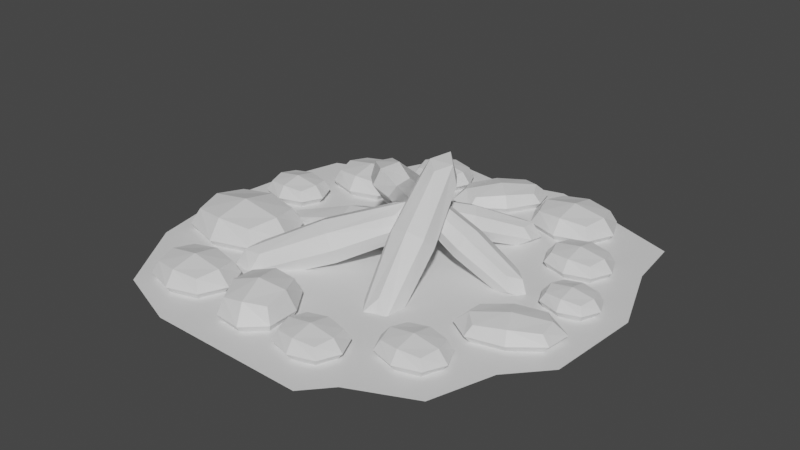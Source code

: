 # Source: Campfire.blend  (saved by Blender 2.80.75; exported with 4.5.12 LTS)
import bpy
from mathutils import Matrix  # noqa: F401  (used for matrix-valued properties, if any)

bpy.ops.wm.read_factory_settings(use_empty=True)
scene = bpy.context.scene
scene.name = 'Scene'

# ---- collections
col_collection = bpy.data.collections.new('Collection'); scene.collection.children.link(col_collection)

# ---- images (referenced by path relative to the original .blend; pixels are not part of the script)
import os
ASSET_DIR = os.environ.get("B2B_ASSET_DIR", "")  # directory of the original .blend (textures are referenced by path, not embedded)
HERE = os.path.dirname(os.path.abspath(__file__))  # packed textures are extracted next to this script under _unpacked/

def load_image(name, relpath, width, height, colorspace="sRGB"):
    """Load a texture the original file referenced (path relative to the .blend, or extracted next to this script)."""
    p = next((c for c in (os.path.join(HERE, relpath), os.path.join(ASSET_DIR, relpath)) if relpath and os.path.exists(c)), "")
    if p:
        img = bpy.data.images.load(p, check_existing=True)
        img.name = name
    else:  # same state as the original file: an image datablock whose file is absent (Cycles renders it pink)
        img = bpy.data.images.new(name, width, height)
        img.source = "FILE"
        img.filepath = "//" + (relpath or name)
    img.colorspace_settings.name = colorspace
    return img
img_campfire_brown_png = load_image('Campfire_Brown.png', 'Campfire_Brown.png', 1024, 1024, 'sRGB')
img_ground_brown_png = load_image('Ground_Brown.png', 'Ground_Brown.png', 1024, 1024, 'sRGB')

# ---- materials (node trees are filled in below, after node groups)
mat_material_001 = bpy.data.materials.new('Material.001')
mat_material_002 = bpy.data.materials.new('Material.002')

# ---- material node trees
mat_material_001.use_nodes = True; mat_material_001.node_tree.nodes.clear()
_N = mat_material_001.node_tree.nodes; _L = mat_material_001.node_tree.links
n0 = _N.new('ShaderNodeOutputMaterial'); n0.name = 'Material Output'; n0.location = (300, 300)
n1 = _N.new('ShaderNodeBsdfPrincipled'); n1.name = 'Principled BSDF'; n1.location = (10, 300)
n1.distribution = 'GGX'
n1.subsurface_method = 'BURLEY'
n1.inputs[3].default_value = 1.45
n1.inputs[27].default_value = (0.0, 0.0, 0.0, 1.0)
n1.inputs[28].default_value = 1.0
n2 = _N.new('ShaderNodeTexImage'); n2.name = 'Image Texture'; n2.location = (68, 620)
n2.image = img_campfire_brown_png
_L.new(n1.outputs[0], n0.inputs[0])
n0.is_active_output = True
mat_material_002.use_nodes = True; mat_material_002.node_tree.nodes.clear()
_N = mat_material_002.node_tree.nodes; _L = mat_material_002.node_tree.links
n0 = _N.new('ShaderNodeOutputMaterial'); n0.name = 'Material Output'; n0.location = (300, 300)
n1 = _N.new('ShaderNodeBsdfPrincipled'); n1.name = 'Principled BSDF'; n1.location = (10, 300)
n1.distribution = 'GGX'
n1.subsurface_method = 'BURLEY'
n1.inputs[3].default_value = 1.45
n1.inputs[27].default_value = (0.0, 0.0, 0.0, 1.0)
n1.inputs[28].default_value = 1.0
n2 = _N.new('ShaderNodeTexImage'); n2.name = 'Image Texture'; n2.location = (53, 590)
n2.image = img_ground_brown_png
_L.new(n1.outputs[0], n0.inputs[0])
n0.is_active_output = True

# ---- world
world_world = bpy.data.worlds.new('World'); scene.world = world_world
world_world.use_nodes = True; world_world.node_tree.nodes.clear()
_N = world_world.node_tree.nodes; _L = world_world.node_tree.links
n0 = _N.new('ShaderNodeOutputWorld'); n0.name = 'World Output'; n0.location = (300, 300)
n1 = _N.new('ShaderNodeBackground'); n1.name = 'Background'; n1.location = (10, 300)
n1.inputs[0].default_value = (0.05088, 0.05088, 0.05088, 1.0)
_L.new(n1.outputs[0], n0.inputs[0])
n0.is_active_output = True
world_world.color = (0.05088, 0.05088, 0.05088)
world_world.use_sun_shadow = False
world_world.sun_shadow_jitter_overblur = 0.0

# ---- meshes
me_plane = bpy.data.meshes.new('Plane')
me_plane.from_pydata([(-4.694, -0.4449, -0.7363), (-4.98, -0.4449, 0.2219), (-4.694, 0.5551, -0.7363), (-4.98, 0.5551, 0.2219), (0.01234, -0.4449, 0.6691), (-0.2738, -0.4449, 1.627), (0.01234, 0.5551, 0.6691), (-0.2738, 0.5551, 1.627), (-5.178, 0.05511, -0.9952), (-5.353, -0.5545, -0.4111), (-5.527, 0.05511, 0.1729), (-5.353, 0.6647, -0.4111), (-2.31, 0.6647, -0.1386), (-2.658, 0.6647, 1.03), (0.385, 0.6647, 1.302), (0.5594, 0.05511, 0.7181), (0.2105, 0.05511, 1.886), (0.385, -0.5545, 1.302), (-2.31, -0.5545, -0.1386), (-2.658, -0.5545, 1.03), (-5.98, 0.05511, -0.5985), (-2.484, 0.8946, 0.4455), (1.023, 0.05511, 1.493), (-2.484, -0.7844, 0.4455), (-2.244, 0.05511, -0.3589), (-2.724, 0.05511, 1.25), (-3.012, -3.909, -0.185), (-3.223, -4.103, 0.7732), (-3.69, -3.174, -0.185), (-3.901, -3.368, 0.7732), (0.4481, -0.7194, 1.22), (0.2378, -0.9133, 2.179), (-0.2296, 0.01592, 1.22), (-0.44, -0.178, 2.179), (-3.707, -3.87, -0.444), (-3.423, -4.436, 0.1401), (-3.964, -4.106, 0.7242), (-4.249, -3.54, 0.1401), (-2.011, -1.477, 0.4127), (-2.268, -1.714, 1.581), (-0.02987, 0.349, 1.853), (0.5115, 0.01901, 1.269), (0.255, -0.2174, 2.438), (0.7964, -0.5474, 1.853), (-1.185, -2.374, 0.4127), (-1.441, -2.61, 1.581), (-4.297, -4.413, -0.0472), (-2.295, -1.426, 0.9968), (0.8522, 0.3331, 2.044), (-1.157, -2.661, 0.9968), (-1.55, -1.881, 0.1924), (-1.903, -2.206, 1.801), (1.433, -2.707, -0.4871), (2.274, -2.937, 0.002471), (0.9121, -3.299, 0.1284), (1.753, -3.529, 0.6179), (0.7069, 1.087, 2.547), (1.548, 0.8564, 3.037), (0.1863, 0.4952, 3.162), (1.027, 0.2646, 3.652), (1.16, -3.393, -0.5654), (1.99, -3.173, -0.6422), (2.185, -3.674, 0.0314), (1.355, -3.894, 0.1082), (0.4, -1.441, 1.659), (1.425, -1.722, 2.256), (0.4702, 0.7308, 3.807), (0.275, 1.232, 3.133), (1.3, 0.9509, 3.73), (1.105, 1.452, 3.057), (1.035, -0.7198, 0.9089), (2.06, -1.001, 1.506), (1.769, -4.039, -0.6714), (0.7929, -1.718, 2.099), (0.6892, 1.606, 3.843), (1.667, -0.7243, 1.066), (0.524, -1.027, 1.171), (1.936, -1.415, 1.993), (-1.696, 3.069, -0.4871), (-2.564, 3.157, 0.002471), (-1.281, 3.738, 0.1284), (-2.148, 3.827, 0.6179), (-0.3541, -0.5532, 2.547), (-1.222, -0.4646, 3.037), (0.06167, 0.1164, 3.162), (-0.8058, 0.205, 3.652), (-1.54, 3.791, -0.5654), (-2.323, 3.437, -0.6422), (-2.598, 3.899, 0.0314), (-1.816, 4.253, 0.1082), (-0.4688, 1.991, 1.659), (-1.526, 2.099, 2.256), (-0.1794, -0.1627, 3.807), (0.09592, -0.6249, 3.133), (-0.9616, -0.5169, 3.73), (-0.6863, -0.9791, 3.057), (-0.9757, 1.175, 0.9089), (-2.033, 1.283, 1.506), (-2.248, 4.328, -0.6714), (-0.902, 2.199, 2.099), (-0.251, -1.062, 3.843), (-1.6, 1.075, 1.066), (-0.5228, 1.563, 1.171), (-1.979, 1.711, 1.993), (2.068, 3.722, 0.1121), (2.221, 3.882, 0.853), (2.627, 3.188, 0.1121), (2.78, 3.348, 0.853), (-0.4475, 1.094, 1.199), (-0.2945, 1.253, 1.939), (0.1111, 0.5591, 1.199), (0.264, 0.7189, 1.939), (2.607, 3.726, -0.0881), (2.359, 4.149, 0.3635), (2.793, 3.921, 0.8151), (3.04, 3.497, 0.3635), (1.413, 1.797, 0.5742), (1.6, 1.992, 1.477), (-0.0269, 0.2924, 1.688), (-0.4606, 0.5208, 1.237), (-0.2742, 0.7157, 2.14), (-0.7079, 0.9441, 1.688), (0.7325, 2.449, 0.5742), (0.919, 2.644, 1.477), (3.035, 4.174, 0.2187), (1.635, 1.772, 1.026), (-0.7083, 0.262, 1.835), (0.6973, 2.669, 1.026), (1.038, 2.087, 0.4039), (1.295, 2.355, 1.648), (3.895, 0.8078, -0.009166), (4.229, 0.9006, 0.6821), (3.928, 0.0403, 0.07789), (4.262, 0.1331, 0.7692), (0.4732, 0.8474, 1.637), (0.8068, 0.9401, 2.328), (0.5062, 0.07983, 1.724), (0.8398, 0.1726, 2.415), (4.25, 0.4096, -0.2217), (4.433, 0.934, 0.1466), (4.657, 0.5227, 0.6211), (4.474, -0.001748, 0.2527), (2.184, -0.03419, 0.8346), (2.591, 0.07889, 1.677), (0.3016, 0.04644, 2.259), (0.0782, 0.4578, 1.785), (0.4849, 0.5708, 2.628), (0.2614, 0.9822, 2.153), (2.144, 0.9015, 0.7285), (2.551, 1.015, 1.571), (4.91, 0.4608, -0.01971), (2.395, -0.1541, 1.276), (-0.1822, 0.5197, 2.429), (2.34, 1.135, 1.13), (2.088, 0.4123, 0.6226), (2.648, 0.5681, 1.783), (2.448, 4.84, -0.08285), (2.448, 4.84, 0.8447), (2.448, 6.549, -0.08285), (2.448, 6.549, 0.8447), (4.485, 4.84, -0.08285), (4.485, 4.84, 0.8447), (4.485, 6.549, -0.08285), (4.485, 6.549, 0.8447), (2.225, 5.695, -0.1845), (2.225, 4.653, 0.3809), (2.225, 5.695, 0.9463), (2.225, 6.736, 0.3809), (3.467, 6.736, -0.1845), (3.467, 6.736, 0.9463), (4.708, 6.736, 0.3809), (4.708, 5.695, -0.1845), (4.708, 5.695, 0.9463), (4.708, 4.653, 0.3809), (3.467, 4.653, -0.1845), (3.467, 4.653, 0.9463), (1.756, 5.695, 0.3809), (3.467, 7.129, 0.3809), (5.177, 5.695, 0.3809), (3.467, 4.26, 0.3809), (3.467, 5.695, -0.3977), (3.467, 5.695, 1.16), (0.3838, 7.035, 0.02158), (0.3838, 7.035, 0.7402), (1.359, 6.14, 0.02158), (1.359, 6.14, 0.7402), (-1.168, 5.345, 0.02158), (-1.168, 5.345, 0.7402), (-0.1926, 4.45, 0.02158), (-0.1926, 4.45, 0.7402), (1.042, 6.773, -0.05716), (0.4469, 7.319, 0.3809), (1.042, 6.773, 0.819), (1.636, 6.227, 0.3809), (0.6901, 5.197, -0.05716), (0.6901, 5.197, 0.819), (-0.2558, 4.166, 0.3809), (-0.8504, 4.712, -0.05716), (-0.8504, 4.712, 0.819), (-1.445, 5.258, 0.3809), (-0.499, 6.288, -0.05716), (-0.499, 6.288, 0.819), (1.398, 7.162, 0.3809), (0.9144, 4.991, 0.3809), (-1.207, 4.323, 0.3809), (-0.7233, 6.494, 0.3809), (0.09556, 5.743, -0.2224), (0.09556, 5.743, 0.9842), (-3.644, 5.214, 0.02158), (-3.644, 5.214, 0.7402), (-3.644, 6.538, 0.02158), (-3.644, 6.538, 0.7402), (-2.065, 5.214, 0.02158), (-2.065, 5.214, 0.7402), (-2.065, 6.538, 0.02158), (-2.065, 6.538, 0.7402), (-3.817, 5.876, -0.05716), (-3.817, 5.069, 0.3809), (-3.817, 5.876, 0.819), (-3.817, 6.683, 0.3809), (-2.855, 6.683, -0.05716), (-2.855, 6.683, 0.819), (-1.892, 6.683, 0.3809), (-1.892, 5.876, -0.05716), (-1.892, 5.876, 0.819), (-1.892, 5.069, 0.3809), (-2.855, 5.069, -0.05716), (-2.855, 5.069, 0.819), (-4.18, 5.876, 0.3809), (-2.855, 6.987, 0.3809), (-1.53, 5.876, 0.3809), (-2.855, 4.764, 0.3809), (-2.855, 5.876, -0.2224), (-2.855, 5.876, 0.9842), (-5.788, 2.863, -0.05884), (-5.788, 2.863, 0.8207), (-5.788, 4.484, -0.05884), (-5.788, 4.484, 0.8207), (-3.856, 2.863, -0.05884), (-3.856, 2.863, 0.8207), (-3.856, 4.484, -0.05884), (-3.856, 4.484, 0.8207), (-6.0, 3.674, -0.1552), (-6.0, 2.686, 0.3809), (-6.0, 3.674, 0.917), (-6.0, 4.661, 0.3809), (-4.822, 4.661, -0.1552), (-4.822, 4.661, 0.917), (-3.645, 4.661, 0.3809), (-3.645, 3.674, -0.1552), (-3.645, 3.674, 0.917), (-3.645, 2.686, 0.3809), (-4.822, 2.686, -0.1552), (-4.822, 2.686, 0.917), (-6.444, 3.674, 0.3809), (-4.822, 5.034, 0.3809), (-3.201, 3.674, 0.3809), (-4.822, 2.313, 0.3809), (-4.822, 3.674, -0.3574), (-4.822, 3.674, 1.119), (-7.308, 0.5065, 0.02158), (-7.308, 0.5065, 0.7402), (-7.308, 1.831, 0.02158), (-7.308, 1.831, 0.7402), (-5.729, 0.5065, 0.02158), (-5.729, 0.5065, 0.7402), (-5.729, 1.831, 0.02158), (-5.729, 1.831, 0.7402), (-7.481, 1.169, -0.05716), (-7.481, 0.3614, 0.3809), (-7.481, 1.169, 0.819), (-7.481, 1.976, 0.3809), (-6.518, 1.976, -0.05716), (-6.518, 1.976, 0.819), (-5.556, 1.976, 0.3809), (-5.556, 1.169, -0.05716), (-5.556, 1.169, 0.819), (-5.556, 0.3614, 0.3809), (-6.518, 0.3614, -0.05716), (-6.518, 0.3614, 0.819), (-7.843, 1.169, 0.3809), (-6.518, 2.28, 0.3809), (-5.193, 1.169, 0.3809), (-6.518, 0.05694, 0.3809), (-6.518, 1.169, -0.2224), (-6.518, 1.169, 0.9842), (-7.223, -3.312, -0.2204), (-7.223, -3.312, 0.9822), (-7.223, -1.096, -0.2204), (-7.223, -1.096, 0.9822), (-4.582, -3.312, -0.2204), (-4.582, -3.312, 0.9822), (-4.582, -1.096, -0.2204), (-4.582, -1.096, 0.9822), (-7.513, -2.204, -0.3522), (-7.513, -3.554, 0.3809), (-7.513, -2.204, 1.114), (-7.513, -0.853, 0.3809), (-5.903, -0.853, -0.3522), (-5.903, -0.853, 1.114), (-4.292, -0.853, 0.3809), (-4.292, -2.204, -0.3522), (-4.292, -2.204, 1.114), (-4.292, -3.554, 0.3809), (-5.903, -3.554, -0.3522), (-5.903, -3.554, 1.114), (-8.12, -2.204, 0.3809), (-5.903, -0.3435, 0.3809), (-3.685, -2.204, 0.3809), (-5.903, -4.064, 0.3809), (-5.903, -2.204, -0.6287), (-5.903, -2.204, 1.391), (-5.468, -6.717, -0.06132), (-5.468, -6.717, 0.8231), (-5.468, -5.088, -0.06132), (-5.468, -5.088, 0.8231), (-3.525, -6.717, -0.06132), (-3.525, -6.717, 0.8231), (-3.525, -5.088, -0.06132), (-3.525, -5.088, 0.8231), (-5.68, -5.902, -0.1582), (-5.68, -6.896, 0.3809), (-5.68, -5.902, 0.92), (-5.68, -4.909, 0.3809), (-4.496, -4.909, -0.1582), (-4.496, -4.909, 0.92), (-3.312, -4.909, 0.3809), (-3.312, -5.902, -0.1582), (-3.312, -5.902, 0.92), (-3.312, -6.896, 0.3809), (-4.496, -6.896, -0.1582), (-4.496, -6.896, 0.92), (-6.127, -5.902, 0.3809), (-4.496, -4.534, 0.3809), (-2.865, -5.902, 0.3809), (-4.496, -7.27, 0.3809), (-4.496, -5.902, -0.3616), (-4.496, -5.902, 1.123), (-1.763, -7.082, -0.1925), (-1.763, -7.082, 0.9543), (-2.366, -5.252, -0.1925), (-2.366, -5.252, 0.9543), (-0.2634, -6.588, -0.1925), (-0.2634, -6.588, 0.9543), (-0.8666, -4.758, -0.1925), (-0.8666, -4.758, 0.9543), (-2.228, -6.221, -0.3182), (-1.861, -7.337, 0.3809), (-2.228, -6.221, 1.08), (-2.596, -5.105, 0.3809), (-1.682, -4.804, -0.3182), (-1.682, -4.804, 1.08), (-0.7684, -4.503, 0.3809), (-0.4007, -5.619, -0.3182), (-0.4007, -5.619, 1.08), (-0.03311, -6.735, 0.3809), (-0.9469, -7.036, -0.3182), (-0.9469, -7.036, 1.08), (-2.573, -6.335, 0.3809), (-1.821, -4.383, 0.3809), (-0.05604, -5.506, 0.3809), (-0.8083, -7.457, 0.3809), (-1.315, -5.92, -0.5819), (-1.315, -5.92, 1.344), (0.6855, -7.09, 0.02158), (0.6855, -7.09, 0.7402), (0.6855, -5.766, 0.02158), (0.6855, -5.766, 0.7402), (2.264, -7.09, 0.02158), (2.264, -7.09, 0.7402), (2.264, -5.766, 0.02158), (2.264, -5.766, 0.7402), (0.5125, -6.428, -0.05716), (0.5125, -7.235, 0.3809), (0.5125, -6.428, 0.819), (0.5125, -5.621, 0.3809), (1.475, -5.621, -0.05716), (1.475, -5.621, 0.819), (2.437, -5.621, 0.3809), (2.437, -6.428, -0.05716), (2.437, -6.428, 0.819), (2.437, -7.235, 0.3809), (1.475, -7.235, -0.05716), (1.475, -7.235, 0.819), (0.1496, -6.428, 0.3809), (1.475, -5.317, 0.3809), (2.8, -6.428, 0.3809), (1.475, -7.54, 0.3809), (1.475, -6.428, -0.2224), (1.475, -6.428, 0.9842), (3.517, -5.506, 0.02158), (3.517, -5.506, 0.7402), (3.517, -4.182, 0.02158), (3.517, -4.182, 0.7402), (5.095, -5.506, 0.02158), (5.095, -5.506, 0.7402), (5.095, -4.182, 0.02158), (5.095, -4.182, 0.7402), (3.344, -4.844, -0.05716), (3.344, -5.652, 0.3809), (3.344, -4.844, 0.819), (3.344, -4.037, 0.3809), (4.306, -4.037, -0.05716), (4.306, -4.037, 0.819), (5.268, -4.037, 0.3809), (5.268, -4.844, -0.05716), (5.268, -4.844, 0.819), (5.268, -5.652, 0.3809), (4.306, -5.652, -0.05716), (4.306, -5.652, 0.819), (2.981, -4.844, 0.3809), (4.306, -3.733, 0.3809), (5.631, -4.844, 0.3809), (4.306, -5.956, 0.3809), (4.306, -4.844, -0.2224), (4.306, -4.844, 0.9842), (5.181, -3.032, 0.02158), (5.181, -3.032, 0.7402), (4.602, -1.841, 0.02158), (4.602, -1.841, 0.7402), (7.158, -2.071, 0.02158), (7.158, -2.071, 0.7402), (6.579, -0.8799, 0.02158), (6.579, -0.8799, 0.7402), (4.675, -2.542, -0.05716), (5.028, -3.267, 0.3809), (4.675, -2.542, 0.819), (4.322, -1.816, 0.3809), (5.527, -1.23, -0.05716), (5.527, -1.23, 0.819), (6.732, -0.6441, 0.3809), (7.085, -1.37, -0.05716), (7.085, -1.37, 0.819), (7.438, -2.096, 0.3809), (6.233, -2.682, -0.05716), (6.233, -2.682, 0.819), (4.22, -2.762, 0.3809), (5.394, -0.9561, 0.3809), (7.54, -1.149, 0.3809), (6.366, -2.956, 0.3809), (5.88, -1.956, -0.2224), (5.88, -1.956, 0.9842), (5.789, 0.1762, 0.07479), (5.789, 0.1762, 0.687), (5.789, 1.304, 0.07479), (5.789, 1.304, 0.687), (7.134, 0.1762, 0.07479), (7.134, 0.1762, 0.687), (7.134, 1.304, 0.07479), (7.134, 1.304, 0.687), (5.642, 0.7402, 0.007704), (5.642, 0.05256, 0.3809), (5.642, 0.7402, 0.7541), (5.642, 1.428, 0.3809), (6.461, 1.428, 0.007704), (6.461, 1.428, 0.7541), (7.281, 1.428, 0.3809), (7.281, 0.7402, 0.007704), (7.281, 0.7402, 0.7541), (7.281, 0.05256, 0.3809), (6.461, 0.05256, 0.007704), (6.461, 0.05256, 0.7541), (5.332, 0.7402, 0.3809), (6.461, 1.687, 0.3809), (7.59, 0.7402, 0.3809), (6.461, -0.2068, 0.3809), (6.461, 0.7402, -0.1331), (6.461, 0.7402, 0.8949), (4.467, 2.531, 0.02158), (4.467, 2.531, 0.7402), (4.467, 3.855, 0.02158), (4.467, 3.855, 0.7402), (6.046, 2.531, 0.02158), (6.046, 2.531, 0.7402), (6.046, 3.855, 0.02158), (6.046, 3.855, 0.7402), (4.294, 3.193, -0.05716), (4.294, 2.386, 0.3809), (4.294, 3.193, 0.819), (4.294, 4.0, 0.3809), (5.256, 4.0, -0.05716), (5.256, 4.0, 0.819), (6.219, 4.0, 0.3809), (6.219, 3.193, -0.05716), (6.219, 3.193, 0.819), (6.219, 2.386, 0.3809), (5.256, 2.386, -0.05716), (5.256, 2.386, 0.819), (3.931, 3.193, 0.3809), (5.256, 4.304, 0.3809), (6.581, 3.193, 0.3809), (5.256, 2.081, 0.3809), (5.256, 3.193, -0.2224), (5.256, 3.193, 0.9842)], [], [(0, 9, 20, 8), (9, 1, 10, 20), (20, 10, 3, 11), (8, 20, 11, 2), (2, 11, 21, 12), (11, 3, 13, 21), (21, 13, 7, 14), (12, 21, 14, 6), (6, 14, 22, 15), (14, 7, 16, 22), (22, 16, 5, 17), (15, 22, 17, 4), (4, 17, 23, 18), (17, 5, 19, 23), (23, 19, 1, 9), (18, 23, 9, 0), (2, 12, 24, 8), (12, 6, 15, 24), (24, 15, 4, 18), (8, 24, 18, 0), (7, 13, 25, 16), (13, 3, 10, 25), (25, 10, 1, 19), (16, 25, 19, 5), (26, 35, 46, 34), (35, 27, 36, 46), (46, 36, 29, 37), (34, 46, 37, 28), (28, 37, 47, 38), (37, 29, 39, 47), (47, 39, 33, 40), (38, 47, 40, 32), (32, 40, 48, 41), (40, 33, 42, 48), (48, 42, 31, 43), (41, 48, 43, 30), (30, 43, 49, 44), (43, 31, 45, 49), (49, 45, 27, 35), (44, 49, 35, 26), (28, 38, 50, 34), (38, 32, 41, 50), (50, 41, 30, 44), (34, 50, 44, 26), (33, 39, 51, 42), (39, 29, 36, 51), (51, 36, 27, 45), (42, 51, 45, 31), (52, 61, 72, 60), (61, 53, 62, 72), (72, 62, 55, 63), (60, 72, 63, 54), (54, 63, 73, 64), (63, 55, 65, 73), (73, 65, 59, 66), (64, 73, 66, 58), (58, 66, 74, 67), (66, 59, 68, 74), (74, 68, 57, 69), (67, 74, 69, 56), (56, 69, 75, 70), (69, 57, 71, 75), (75, 71, 53, 61), (70, 75, 61, 52), (54, 64, 76, 60), (64, 58, 67, 76), (76, 67, 56, 70), (60, 76, 70, 52), (59, 65, 77, 68), (65, 55, 62, 77), (77, 62, 53, 71), (68, 77, 71, 57), (78, 87, 98, 86), (87, 79, 88, 98), (98, 88, 81, 89), (86, 98, 89, 80), (80, 89, 99, 90), (89, 81, 91, 99), (99, 91, 85, 92), (90, 99, 92, 84), (84, 92, 100, 93), (92, 85, 94, 100), (100, 94, 83, 95), (93, 100, 95, 82), (82, 95, 101, 96), (95, 83, 97, 101), (101, 97, 79, 87), (96, 101, 87, 78), (80, 90, 102, 86), (90, 84, 93, 102), (102, 93, 82, 96), (86, 102, 96, 78), (85, 91, 103, 94), (91, 81, 88, 103), (103, 88, 79, 97), (94, 103, 97, 83), (104, 113, 124, 112), (113, 105, 114, 124), (124, 114, 107, 115), (112, 124, 115, 106), (106, 115, 125, 116), (115, 107, 117, 125), (125, 117, 111, 118), (116, 125, 118, 110), (110, 118, 126, 119), (118, 111, 120, 126), (126, 120, 109, 121), (119, 126, 121, 108), (108, 121, 127, 122), (121, 109, 123, 127), (127, 123, 105, 113), (122, 127, 113, 104), (106, 116, 128, 112), (116, 110, 119, 128), (128, 119, 108, 122), (112, 128, 122, 104), (111, 117, 129, 120), (117, 107, 114, 129), (129, 114, 105, 123), (120, 129, 123, 109), (130, 139, 150, 138), (139, 131, 140, 150), (150, 140, 133, 141), (138, 150, 141, 132), (132, 141, 151, 142), (141, 133, 143, 151), (151, 143, 137, 144), (142, 151, 144, 136), (136, 144, 152, 145), (144, 137, 146, 152), (152, 146, 135, 147), (145, 152, 147, 134), (134, 147, 153, 148), (147, 135, 149, 153), (153, 149, 131, 139), (148, 153, 139, 130), (132, 142, 154, 138), (142, 136, 145, 154), (154, 145, 134, 148), (138, 154, 148, 130), (137, 143, 155, 146), (143, 133, 140, 155), (155, 140, 131, 149), (146, 155, 149, 135), (156, 165, 176, 164), (165, 157, 166, 176), (176, 166, 159, 167), (164, 176, 167, 158), (158, 167, 177, 168), (167, 159, 169, 177), (177, 169, 163, 170), (168, 177, 170, 162), (162, 170, 178, 171), (170, 163, 172, 178), (178, 172, 161, 173), (171, 178, 173, 160), (160, 173, 179, 174), (173, 161, 175, 179), (179, 175, 157, 165), (174, 179, 165, 156), (158, 168, 180, 164), (168, 162, 171, 180), (180, 171, 160, 174), (164, 180, 174, 156), (163, 169, 181, 172), (169, 159, 166, 181), (181, 166, 157, 175), (172, 181, 175, 161), (182, 191, 202, 190), (191, 183, 192, 202), (202, 192, 185, 193), (190, 202, 193, 184), (184, 193, 203, 194), (193, 185, 195, 203), (203, 195, 189, 196), (194, 203, 196, 188), (188, 196, 204, 197), (196, 189, 198, 204), (204, 198, 187, 199), (197, 204, 199, 186), (186, 199, 205, 200), (199, 187, 201, 205), (205, 201, 183, 191), (200, 205, 191, 182), (184, 194, 206, 190), (194, 188, 197, 206), (206, 197, 186, 200), (190, 206, 200, 182), (189, 195, 207, 198), (195, 185, 192, 207), (207, 192, 183, 201), (198, 207, 201, 187), (208, 217, 228, 216), (217, 209, 218, 228), (228, 218, 211, 219), (216, 228, 219, 210), (210, 219, 229, 220), (219, 211, 221, 229), (229, 221, 215, 222), (220, 229, 222, 214), (214, 222, 230, 223), (222, 215, 224, 230), (230, 224, 213, 225), (223, 230, 225, 212), (212, 225, 231, 226), (225, 213, 227, 231), (231, 227, 209, 217), (226, 231, 217, 208), (210, 220, 232, 216), (220, 214, 223, 232), (232, 223, 212, 226), (216, 232, 226, 208), (215, 221, 233, 224), (221, 211, 218, 233), (233, 218, 209, 227), (224, 233, 227, 213), (234, 243, 254, 242), (243, 235, 244, 254), (254, 244, 237, 245), (242, 254, 245, 236), (236, 245, 255, 246), (245, 237, 247, 255), (255, 247, 241, 248), (246, 255, 248, 240), (240, 248, 256, 249), (248, 241, 250, 256), (256, 250, 239, 251), (249, 256, 251, 238), (238, 251, 257, 252), (251, 239, 253, 257), (257, 253, 235, 243), (252, 257, 243, 234), (236, 246, 258, 242), (246, 240, 249, 258), (258, 249, 238, 252), (242, 258, 252, 234), (241, 247, 259, 250), (247, 237, 244, 259), (259, 244, 235, 253), (250, 259, 253, 239), (260, 269, 280, 268), (269, 261, 270, 280), (280, 270, 263, 271), (268, 280, 271, 262), (262, 271, 281, 272), (271, 263, 273, 281), (281, 273, 267, 274), (272, 281, 274, 266), (266, 274, 282, 275), (274, 267, 276, 282), (282, 276, 265, 277), (275, 282, 277, 264), (264, 277, 283, 278), (277, 265, 279, 283), (283, 279, 261, 269), (278, 283, 269, 260), (262, 272, 284, 268), (272, 266, 275, 284), (284, 275, 264, 278), (268, 284, 278, 260), (267, 273, 285, 276), (273, 263, 270, 285), (285, 270, 261, 279), (276, 285, 279, 265), (286, 295, 306, 294), (295, 287, 296, 306), (306, 296, 289, 297), (294, 306, 297, 288), (288, 297, 307, 298), (297, 289, 299, 307), (307, 299, 293, 300), (298, 307, 300, 292), (292, 300, 308, 301), (300, 293, 302, 308), (308, 302, 291, 303), (301, 308, 303, 290), (290, 303, 309, 304), (303, 291, 305, 309), (309, 305, 287, 295), (304, 309, 295, 286), (288, 298, 310, 294), (298, 292, 301, 310), (310, 301, 290, 304), (294, 310, 304, 286), (293, 299, 311, 302), (299, 289, 296, 311), (311, 296, 287, 305), (302, 311, 305, 291), (312, 321, 332, 320), (321, 313, 322, 332), (332, 322, 315, 323), (320, 332, 323, 314), (314, 323, 333, 324), (323, 315, 325, 333), (333, 325, 319, 326), (324, 333, 326, 318), (318, 326, 334, 327), (326, 319, 328, 334), (334, 328, 317, 329), (327, 334, 329, 316), (316, 329, 335, 330), (329, 317, 331, 335), (335, 331, 313, 321), (330, 335, 321, 312), (314, 324, 336, 320), (324, 318, 327, 336), (336, 327, 316, 330), (320, 336, 330, 312), (319, 325, 337, 328), (325, 315, 322, 337), (337, 322, 313, 331), (328, 337, 331, 317), (338, 347, 358, 346), (347, 339, 348, 358), (358, 348, 341, 349), (346, 358, 349, 340), (340, 349, 359, 350), (349, 341, 351, 359), (359, 351, 345, 352), (350, 359, 352, 344), (344, 352, 360, 353), (352, 345, 354, 360), (360, 354, 343, 355), (353, 360, 355, 342), (342, 355, 361, 356), (355, 343, 357, 361), (361, 357, 339, 347), (356, 361, 347, 338), (340, 350, 362, 346), (350, 344, 353, 362), (362, 353, 342, 356), (346, 362, 356, 338), (345, 351, 363, 354), (351, 341, 348, 363), (363, 348, 339, 357), (354, 363, 357, 343), (364, 373, 384, 372), (373, 365, 374, 384), (384, 374, 367, 375), (372, 384, 375, 366), (366, 375, 385, 376), (375, 367, 377, 385), (385, 377, 371, 378), (376, 385, 378, 370), (370, 378, 386, 379), (378, 371, 380, 386), (386, 380, 369, 381), (379, 386, 381, 368), (368, 381, 387, 382), (381, 369, 383, 387), (387, 383, 365, 373), (382, 387, 373, 364), (366, 376, 388, 372), (376, 370, 379, 388), (388, 379, 368, 382), (372, 388, 382, 364), (371, 377, 389, 380), (377, 367, 374, 389), (389, 374, 365, 383), (380, 389, 383, 369), (390, 399, 410, 398), (399, 391, 400, 410), (410, 400, 393, 401), (398, 410, 401, 392), (392, 401, 411, 402), (401, 393, 403, 411), (411, 403, 397, 404), (402, 411, 404, 396), (396, 404, 412, 405), (404, 397, 406, 412), (412, 406, 395, 407), (405, 412, 407, 394), (394, 407, 413, 408), (407, 395, 409, 413), (413, 409, 391, 399), (408, 413, 399, 390), (392, 402, 414, 398), (402, 396, 405, 414), (414, 405, 394, 408), (398, 414, 408, 390), (397, 403, 415, 406), (403, 393, 400, 415), (415, 400, 391, 409), (406, 415, 409, 395), (416, 425, 436, 424), (425, 417, 426, 436), (436, 426, 419, 427), (424, 436, 427, 418), (418, 427, 437, 428), (427, 419, 429, 437), (437, 429, 423, 430), (428, 437, 430, 422), (422, 430, 438, 431), (430, 423, 432, 438), (438, 432, 421, 433), (431, 438, 433, 420), (420, 433, 439, 434), (433, 421, 435, 439), (439, 435, 417, 425), (434, 439, 425, 416), (418, 428, 440, 424), (428, 422, 431, 440), (440, 431, 420, 434), (424, 440, 434, 416), (423, 429, 441, 432), (429, 419, 426, 441), (441, 426, 417, 435), (432, 441, 435, 421), (442, 451, 462, 450), (451, 443, 452, 462), (462, 452, 445, 453), (450, 462, 453, 444), (444, 453, 463, 454), (453, 445, 455, 463), (463, 455, 449, 456), (454, 463, 456, 448), (448, 456, 464, 457), (456, 449, 458, 464), (464, 458, 447, 459), (457, 464, 459, 446), (446, 459, 465, 460), (459, 447, 461, 465), (465, 461, 443, 451), (460, 465, 451, 442), (444, 454, 466, 450), (454, 448, 457, 466), (466, 457, 446, 460), (450, 466, 460, 442), (449, 455, 467, 458), (455, 445, 452, 467), (467, 452, 443, 461), (458, 467, 461, 447), (468, 477, 488, 476), (477, 469, 478, 488), (488, 478, 471, 479), (476, 488, 479, 470), (470, 479, 489, 480), (479, 471, 481, 489), (489, 481, 475, 482), (480, 489, 482, 474), (474, 482, 490, 483), (482, 475, 484, 490), (490, 484, 473, 485), (483, 490, 485, 472), (472, 485, 491, 486), (485, 473, 487, 491), (491, 487, 469, 477), (486, 491, 477, 468), (470, 480, 492, 476), (480, 474, 483, 492), (492, 483, 472, 486), (476, 492, 486, 468), (475, 481, 493, 484), (481, 471, 478, 493), (493, 478, 469, 487), (484, 493, 487, 473)])
_uv = me_plane.uv_layers.new(name='UVMap')
_uv.uv.foreach_set('vector', [0.9326, 0.5938, 0.9479, 0.6183, 0.9292, 0.6477, 0.9144, 0.6162, 0.9479, 0.6183, 0.9766, 0.6217, 0.964, 0.6477, 0.9292, 0.6477, 0.9292, 0.6477, 0.964, 0.6477, 0.9766, 0.6738, 0.9479, 0.6772, 0.9144, 0.6793, 0.9292, 0.6477, 0.9479, 0.6772, 0.9326, 0.7017, 0.4917, 0.3096, 0.5143, 0.3277, 0.398, 0.3399, 0.396, 0.3146, 0.5143, 0.3277, 0.496, 0.3501, 0.4014, 0.3651, 0.398, 0.3399, 0.3297, 0.1971, 0.3614, 0.1912, 0.372, 0.2946, 0.3549, 0.3056, 0.2965, 0.2116, 0.3297, 0.1971, 0.3549, 0.3056, 0.3403, 0.2948, 0.3434, 0.312, 0.3551, 0.3059, 0.3471, 0.319, 0.3441, 0.3161, 0.3551, 0.3059, 0.372, 0.2946, 0.3942, 0.3705, 0.3471, 0.319, 0.3471, 0.319, 0.3942, 0.3705, 0.3202, 0.3422, 0.333, 0.3262, 0.3441, 0.3162, 0.3471, 0.319, 0.333, 0.3262, 0.3404, 0.3146, 0.3232, 0.3101, 0.3327, 0.326, 0.2267, 0.2912, 0.2441, 0.2593, 0.3327, 0.326, 0.3202, 0.3422, 0.2179, 0.3225, 0.2267, 0.2912, 0.398, 0.2387, 0.4014, 0.2135, 0.496, 0.2285, 0.5143, 0.2509, 0.396, 0.2639, 0.398, 0.2387, 0.5143, 0.2509, 0.4917, 0.269, 0.4917, 0.3096, 0.396, 0.3146, 0.3954, 0.2893, 0.5123, 0.2893, 0.2965, 0.2116, 0.3403, 0.2948, 0.3375, 0.3085, 0.2668, 0.2316, 0.2668, 0.2316, 0.3375, 0.3085, 0.3232, 0.3101, 0.2441, 0.2593, 0.5123, 0.2893, 0.3954, 0.2893, 0.396, 0.2639, 0.4917, 0.269, 0.372, 0.2946, 0.3614, 0.1912, 0.3942, 0.1886, 0.3942, 0.3705, 0.4014, 0.3651, 0.496, 0.3501, 0.5203, 0.3656, 0.406, 0.39, 0.406, 0.1886, 0.5203, 0.2129, 0.496, 0.2285, 0.4014, 0.2135, 0.3942, 0.3705, 0.2125, 0.3551, 0.2179, 0.3225, 0.3202, 0.3422, 0.9553, 0.8514, 0.94, 0.8268, 0.9587, 0.7974, 0.9735, 0.8289, 0.94, 0.8268, 0.9113, 0.8235, 0.9239, 0.7974, 0.9587, 0.7974, 0.9587, 0.7974, 0.9239, 0.7974, 0.9113, 0.7714, 0.94, 0.768, 0.9735, 0.7659, 0.9587, 0.7974, 0.94, 0.768, 0.9553, 0.7435, 0.6194, 0.5325, 0.6429, 0.5494, 0.5275, 0.5677, 0.5242, 0.5425, 0.6429, 0.5494, 0.6258, 0.5727, 0.5321, 0.5926, 0.5275, 0.5677, 0.5275, 0.2135, 0.5321, 0.1886, 0.6258, 0.2085, 0.6429, 0.2318, 0.5242, 0.2387, 0.5275, 0.2135, 0.6429, 0.2318, 0.6194, 0.2487, 0.1277, 0.8531, 0.1564, 0.8496, 0.1755, 0.8791, 0.1404, 0.8791, 0.1564, 0.8496, 0.1713, 0.8249, 0.1899, 0.847, 0.1755, 0.8791, 0.1755, 0.8791, 0.1899, 0.9112, 0.1713, 0.9334, 0.1564, 0.9086, 0.1404, 0.8791, 0.1755, 0.8791, 0.1564, 0.9086, 0.1277, 0.9051, 0.6173, 0.2893, 0.6389, 0.3085, 0.5222, 0.3146, 0.5215, 0.2893, 0.6389, 0.3085, 0.6194, 0.3299, 0.5242, 0.3399, 0.5222, 0.3146, 0.5222, 0.4665, 0.5242, 0.4413, 0.6194, 0.4513, 0.6389, 0.4727, 0.5215, 0.4919, 0.5222, 0.4665, 0.6389, 0.4727, 0.6173, 0.4919, 0.6194, 0.5325, 0.5242, 0.5425, 0.5222, 0.5173, 0.6389, 0.5111, 0.5242, 0.2387, 0.6194, 0.2487, 0.6389, 0.2701, 0.5222, 0.2639, 0.5222, 0.2639, 0.6389, 0.2701, 0.6173, 0.2893, 0.5215, 0.2893, 0.6389, 0.5111, 0.5222, 0.5173, 0.5215, 0.4919, 0.6173, 0.4919, 0.6258, 0.37, 0.5321, 0.39, 0.5275, 0.3651, 0.6429, 0.3467, 0.5321, 0.3912, 0.6258, 0.4112, 0.6429, 0.4345, 0.5275, 0.4161, 0.5275, 0.4161, 0.6429, 0.4345, 0.6194, 0.4513, 0.5242, 0.4413, 0.6429, 0.3467, 0.5275, 0.3651, 0.5242, 0.3399, 0.6194, 0.3299, 0.09796, 0.0775, 0.09601, 0.04841, 0.128, 0.03449, 0.1214, 0.06556, 0.1413, 0.002234, 0.1703, 0.0005841, 0.1624, 0.02847, 0.128, 0.03449, 0.128, 0.03449, 0.1624, 0.02847, 0.1793, 0.05202, 0.1515, 0.0603, 0.1214, 0.06556, 0.128, 0.03449, 0.1515, 0.0603, 0.1378, 0.08604, 0.1378, 0.08604, 0.1604, 0.06758, 0.148, 0.1847, 0.1227, 0.1814, 0.1604, 0.06758, 0.1786, 0.09033, 0.1735, 0.1867, 0.148, 0.1847, 0.398, 0.4413, 0.4014, 0.4161, 0.496, 0.4311, 0.5143, 0.4535, 0.396, 0.4666, 0.398, 0.4413, 0.5143, 0.4535, 0.4917, 0.4716, 0.1267, 0.3896, 0.1554, 0.3861, 0.1745, 0.4156, 0.1394, 0.4156, 0.1554, 0.3861, 0.1703, 0.3614, 0.1889, 0.3835, 0.1745, 0.4156, 0.1745, 0.4156, 0.1889, 0.4477, 0.1703, 0.4699, 0.1554, 0.4451, 0.1394, 0.4156, 0.1745, 0.4156, 0.1554, 0.4451, 0.1267, 0.4416, 0.4917, 0.5122, 0.5143, 0.5303, 0.398, 0.5425, 0.396, 0.5173, 0.5143, 0.5303, 0.496, 0.5527, 0.4014, 0.5677, 0.398, 0.5425, 0.04823, 0.1634, 0.02417, 0.1547, 0.05903, 0.06473, 0.08495, 0.05142, 0.07272, 0.1707, 0.04823, 0.1634, 0.08495, 0.05142, 0.09796, 0.0775, 0.1378, 0.08604, 0.1227, 0.1814, 0.09755, 0.1767, 0.1214, 0.06556, 0.396, 0.4666, 0.4917, 0.4716, 0.5123, 0.4919, 0.3954, 0.4919, 0.3954, 0.4919, 0.5123, 0.4919, 0.4917, 0.5122, 0.396, 0.5173, 0.1214, 0.06556, 0.09755, 0.1767, 0.07272, 0.1707, 0.09796, 0.0775, 0.496, 0.4311, 0.4014, 0.4161, 0.406, 0.3912, 0.5203, 0.4156, 0.1735, 0.1867, 0.1786, 0.09033, 0.199, 0.06961, 0.199, 0.1874, 0.0005841, 0.1449, 0.04883, 0.03744, 0.05903, 0.06473, 0.02417, 0.1547, 0.5203, 0.5683, 0.406, 0.5926, 0.4014, 0.5677, 0.496, 0.5527, 0.9735, 0.8804, 0.961, 0.9065, 0.9262, 0.9065, 0.9448, 0.8771, 0.961, 0.9065, 0.9735, 0.9325, 0.9448, 0.9359, 0.9262, 0.9065, 0.9262, 0.9065, 0.9448, 0.9359, 0.9295, 0.9605, 0.9113, 0.938, 0.9448, 0.8771, 0.9262, 0.9065, 0.9113, 0.875, 0.9295, 0.8525, 0.1012, 0.5228, 0.1255, 0.5384, 0.0112, 0.5628, 0.006571, 0.5379, 0.1255, 0.3857, 0.1012, 0.4013, 0.006571, 0.3863, 0.0112, 0.3614, 0.2231, 0.5732, 0.2185, 0.5482, 0.3131, 0.5332, 0.3375, 0.5488, 0.2185, 0.3967, 0.2231, 0.3717, 0.3375, 0.3961, 0.3131, 0.4117, 0.3171, 0.7954, 0.3298, 0.7694, 0.365, 0.7694, 0.3458, 0.7989, 0.3298, 0.7694, 0.3171, 0.7434, 0.3458, 0.7399, 0.365, 0.7694, 0.365, 0.7694, 0.3458, 0.7399, 0.3608, 0.7151, 0.3793, 0.7373, 0.3458, 0.7989, 0.365, 0.7694, 0.3793, 0.8014, 0.3608, 0.8236, 0.3088, 0.4521, 0.3294, 0.4724, 0.2125, 0.4724, 0.2132, 0.4471, 0.3294, 0.4724, 0.3088, 0.4928, 0.2132, 0.4978, 0.2125, 0.4724, 0.0005841, 0.4621, 0.001257, 0.4367, 0.09692, 0.4417, 0.1175, 0.4621, 0.001257, 0.4874, 0.0005841, 0.4621, 0.1175, 0.4621, 0.09692, 0.4824, 0.1012, 0.5228, 0.006571, 0.5379, 0.003245, 0.5127, 0.1195, 0.5005, 0.2185, 0.3967, 0.3131, 0.4117, 0.3314, 0.434, 0.2152, 0.4218, 0.2152, 0.4218, 0.3314, 0.434, 0.3088, 0.4521, 0.2132, 0.4471, 0.1195, 0.5005, 0.003245, 0.5127, 0.001257, 0.4874, 0.09692, 0.4824, 0.3131, 0.5332, 0.2185, 0.5482, 0.2152, 0.5231, 0.3314, 0.5108, 0.006571, 0.3863, 0.1012, 0.4013, 0.1195, 0.4237, 0.003245, 0.4114, 0.003245, 0.4114, 0.1195, 0.4237, 0.09692, 0.4417, 0.001257, 0.4367, 0.3314, 0.5108, 0.2152, 0.5231, 0.2132, 0.4978, 0.3088, 0.4928, 0.3726, 0.5398, 0.3608, 0.5208, 0.3753, 0.498, 0.3867, 0.5224, 0.3608, 0.5208, 0.3386, 0.5182, 0.3483, 0.498, 0.3753, 0.498, 0.3753, 0.498, 0.3483, 0.498, 0.3386, 0.4779, 0.3608, 0.4753, 0.3867, 0.4737, 0.3753, 0.498, 0.3608, 0.4753, 0.3726, 0.4563, 0.5993, 0.846, 0.6181, 0.8581, 0.5297, 0.8769, 0.5261, 0.8576, 0.6181, 0.74, 0.5993, 0.7521, 0.5261, 0.7404, 0.5297, 0.7212, 0.7331, 0.1893, 0.761, 0.1886, 0.761, 0.2937, 0.7359, 0.2785, 0.6993, 0.2004, 0.7331, 0.1893, 0.7359, 0.2785, 0.7303, 0.2725, 0.7303, 0.2725, 0.7359, 0.2785, 0.7306, 0.2816, 0.7288, 0.2775, 0.7359, 0.2785, 0.761, 0.2937, 0.7322, 0.2862, 0.7306, 0.2816, 0.7306, 0.2816, 0.7322, 0.2862, 0.726, 0.2859, 0.7279, 0.2822, 0.7288, 0.2775, 0.7306, 0.2816, 0.7292, 0.2804, 0.7287, 0.2805, 0.7243, 0.2784, 0.7279, 0.2822, 0.6441, 0.2845, 0.6527, 0.25, 0.7279, 0.2822, 0.726, 0.2859, 0.652, 0.3176, 0.6441, 0.2845, 0.5215, 0.799, 0.522, 0.7794, 0.596, 0.7833, 0.6119, 0.799, 0.522, 0.8186, 0.5215, 0.799, 0.6119, 0.799, 0.596, 0.8148, 0.5993, 0.846, 0.5261, 0.8576, 0.5235, 0.8382, 0.6134, 0.8287, 0.6993, 0.2004, 0.7303, 0.2725, 0.7287, 0.2775, 0.6702, 0.2192, 0.6702, 0.2192, 0.7287, 0.2775, 0.7243, 0.2784, 0.6527, 0.25, 0.6134, 0.8287, 0.5235, 0.8382, 0.522, 0.8186, 0.596, 0.8148, 0.761, 0.2937, 0.6874, 0.369, 0.668, 0.349, 0.7322, 0.2862, 0.5261, 0.7404, 0.5993, 0.7521, 0.6134, 0.7694, 0.5235, 0.7599, 0.5235, 0.7599, 0.6134, 0.7694, 0.596, 0.7833, 0.522, 0.7794, 0.7322, 0.2862, 0.668, 0.349, 0.652, 0.3176, 0.726, 0.2859, 0.3527, 0.3717, 0.3645, 0.3907, 0.3501, 0.4134, 0.3386, 0.3891, 0.3645, 0.3907, 0.3867, 0.3933, 0.377, 0.4134, 0.3501, 0.4134, 0.3501, 0.4134, 0.377, 0.4134, 0.3867, 0.4336, 0.3645, 0.4362, 0.3386, 0.4378, 0.3501, 0.4134, 0.3645, 0.4362, 0.3527, 0.4552, 0.4671, 0.8527, 0.4852, 0.8657, 0.396, 0.8799, 0.3934, 0.8605, 0.4852, 0.8657, 0.472, 0.8838, 0.3996, 0.8992, 0.396, 0.8799, 0.7295, 0.3709, 0.7561, 0.3702, 0.7561, 0.4705, 0.7319, 0.4571, 0.6969, 0.3818, 0.7295, 0.3709, 0.7319, 0.4571, 0.7272, 0.4522, 0.7272, 0.4522, 0.7319, 0.4571, 0.7273, 0.4597, 0.7258, 0.4569, 0.7319, 0.4571, 0.7561, 0.4705, 0.7291, 0.4644, 0.7273, 0.4597, 0.7273, 0.4597, 0.7291, 0.4644, 0.7229, 0.4651, 0.7241, 0.4608, 0.7258, 0.4569, 0.7273, 0.4597, 0.7241, 0.4608, 0.7221, 0.4573, 0.7221, 0.4573, 0.724, 0.4608, 0.6441, 0.4644, 0.652, 0.4305, 0.724, 0.4608, 0.7229, 0.4651, 0.6527, 0.4972, 0.6441, 0.4644, 0.3919, 0.8017, 0.3934, 0.7822, 0.4671, 0.7899, 0.4821, 0.8065, 0.3913, 0.8213, 0.3919, 0.8017, 0.4821, 0.8065, 0.4654, 0.8213, 0.4671, 0.8527, 0.3934, 0.8605, 0.3919, 0.8409, 0.4821, 0.8362, 0.6969, 0.3818, 0.7272, 0.4522, 0.7258, 0.4569, 0.6689, 0.4, 0.6689, 0.4, 0.7258, 0.4569, 0.7221, 0.4573, 0.652, 0.4305, 0.4821, 0.8362, 0.3919, 0.8409, 0.3913, 0.8213, 0.4654, 0.8213, 0.7561, 0.4705, 0.6892, 0.5458, 0.6698, 0.5276, 0.7291, 0.4644, 0.3996, 0.7435, 0.472, 0.7589, 0.4852, 0.7769, 0.396, 0.7627, 0.396, 0.7627, 0.4852, 0.7769, 0.4671, 0.7899, 0.3934, 0.7822, 0.7291, 0.4644, 0.6698, 0.5276, 0.6527, 0.4972, 0.7229, 0.4651, 0.4468, 0.09637, 0.4297, 0.1095, 0.4121, 0.06676, 0.4393, 0.06676, 0.01811, 0.5873, 0.03521, 0.6005, 0.02778, 0.6301, 0.0005841, 0.6301, 0.0005841, 0.6301, 0.02778, 0.6301, 0.03521, 0.6597, 0.0181, 0.6729, 0.4393, 0.06676, 0.4121, 0.06676, 0.4297, 0.02397, 0.4468, 0.03715, 0.4468, 0.03715, 0.4297, 0.02397, 0.478, 0.0005841, 0.4818, 0.02854, 0.0181, 0.6729, 0.03521, 0.6597, 0.07029, 0.6684, 0.06646, 0.6963, 0.06646, 0.6963, 0.07029, 0.6684, 0.1121, 0.6673, 0.1218, 0.6887, 0.4818, 0.02854, 0.478, 0.0005841, 0.5334, 0.008177, 0.5236, 0.02957, 0.5236, 0.02957, 0.5334, 0.008177, 0.5747, 0.03447, 0.5514, 0.05569, 0.1218, 0.6887, 0.1121, 0.6673, 0.1399, 0.6412, 0.1631, 0.6624, 0.1631, 0.5979, 0.1399, 0.6191, 0.1121, 0.5929, 0.1218, 0.5716, 0.5514, 0.07782, 0.5747, 0.09904, 0.5334, 0.1253, 0.5237, 0.1039, 0.5237, 0.1039, 0.5334, 0.1253, 0.478, 0.1329, 0.4818, 0.105, 0.1218, 0.5716, 0.1121, 0.5929, 0.07029, 0.5919, 0.06646, 0.564, 0.06646, 0.564, 0.07029, 0.5919, 0.03521, 0.6005, 0.01811, 0.5873, 0.4818, 0.105, 0.478, 0.1329, 0.4297, 0.1095, 0.4468, 0.09637, 0.4468, 0.03715, 0.4818, 0.02854, 0.484, 0.06676, 0.4393, 0.06676, 0.4818, 0.02854, 0.5236, 0.02957, 0.5339, 0.06676, 0.484, 0.06676, 0.484, 0.06676, 0.5339, 0.06676, 0.5237, 0.1039, 0.4818, 0.105, 0.4393, 0.06676, 0.484, 0.06676, 0.4818, 0.105, 0.4468, 0.09637, 0.1121, 0.6673, 0.07029, 0.6684, 0.07246, 0.6301, 0.1224, 0.6301, 0.07029, 0.6684, 0.03521, 0.6597, 0.02778, 0.6301, 0.07246, 0.6301, 0.07246, 0.6301, 0.02778, 0.6301, 0.03521, 0.6005, 0.07029, 0.5919, 0.1224, 0.6301, 0.07246, 0.6301, 0.07029, 0.5919, 0.1121, 0.5929, 0.8438, 0.4871, 0.8609, 0.4961, 0.8436, 0.5325, 0.8253, 0.5105, 0.8327, 0.0431, 0.8156, 0.05209, 0.7971, 0.02873, 0.8154, 0.006659, 0.7723, 0.0005841, 0.7838, 0.02686, 0.7596, 0.04419, 0.7456, 0.03082, 0.812, 0.5123, 0.8005, 0.5386, 0.7738, 0.5084, 0.7877, 0.495, 0.7877, 0.495, 0.7738, 0.5084, 0.7572, 0.4508, 0.7789, 0.4494, 0.7456, 0.03082, 0.7596, 0.04419, 0.7508, 0.08979, 0.7291, 0.08838, 0.7291, 0.08838, 0.7508, 0.08979, 0.7521, 0.1311, 0.7393, 0.1444, 0.7789, 0.4494, 0.7572, 0.4508, 0.7675, 0.3948, 0.7803, 0.4081, 0.7803, 0.4081, 0.7675, 0.3948, 0.7987, 0.3702, 0.8024, 0.3961, 0.7393, 0.1444, 0.7521, 0.1311, 0.7742, 0.1431, 0.7706, 0.169, 0.7706, 0.169, 0.7742, 0.1431, 0.7988, 0.1377, 0.8074, 0.154, 0.8024, 0.3961, 0.7987, 0.3702, 0.8355, 0.3852, 0.8269, 0.4015, 0.8269, 0.4015, 0.8355, 0.3852, 0.8609, 0.4362, 0.8397, 0.4408, 0.8074, 0.154, 0.7988, 0.1377, 0.8115, 0.09835, 0.8327, 0.103, 0.8327, 0.103, 0.8115, 0.09835, 0.8156, 0.05209, 0.8327, 0.0431, 0.8397, 0.4408, 0.8609, 0.4362, 0.8609, 0.4961, 0.8438, 0.4871, 0.7877, 0.495, 0.7789, 0.4494, 0.8094, 0.4461, 0.8172, 0.5016, 0.7789, 0.4494, 0.7803, 0.4081, 0.8024, 0.3961, 0.8094, 0.4461, 0.8094, 0.4461, 0.8024, 0.3961, 0.8269, 0.4015, 0.8397, 0.4408, 0.8172, 0.5016, 0.8094, 0.4461, 0.8397, 0.4408, 0.8438, 0.4871, 0.7521, 0.1311, 0.7508, 0.08979, 0.7813, 0.09309, 0.7742, 0.1431, 0.7508, 0.08979, 0.7596, 0.04419, 0.7891, 0.03759, 0.7813, 0.09309, 0.7813, 0.09309, 0.7891, 0.03759, 0.8156, 0.05209, 0.8115, 0.09835, 0.7742, 0.1431, 0.7813, 0.09309, 0.8115, 0.09835, 0.7988, 0.1377, 0.8568, 0.6105, 0.8545, 0.5938, 0.8903, 0.5983, 0.8799, 0.617, 0.8806, 0.1219, 0.8829, 0.1052, 0.906, 0.09876, 0.9164, 0.1174, 0.9164, 0.1174, 0.906, 0.09876, 0.9238, 0.08208, 0.9393, 0.0892, 0.8799, 0.617, 0.8903, 0.5983, 0.9132, 0.6265, 0.8977, 0.6336, 0.8977, 0.6336, 0.9132, 0.6265, 0.9132, 0.6689, 0.8904, 0.6641, 0.9393, 0.0892, 0.9238, 0.08208, 0.9165, 0.05157, 0.9393, 0.04683, 0.9393, 0.04683, 0.9165, 0.05157, 0.9086, 0.01737, 0.9232, 0.005964, 0.8904, 0.6641, 0.9132, 0.6689, 0.8971, 0.7098, 0.8825, 0.6983, 0.8567, 0.7005, 0.8476, 0.7151, 0.8199, 0.6919, 0.839, 0.6787, 0.8737, 0.0005841, 0.8828, 0.01526, 0.8651, 0.03701, 0.846, 0.02377, 0.846, 0.02377, 0.8651, 0.03701, 0.8507, 0.05997, 0.8339, 0.05774, 0.839, 0.6787, 0.8199, 0.6919, 0.8078, 0.658, 0.8246, 0.6557, 0.8246, 0.6557, 0.8078, 0.658, 0.8201, 0.6178, 0.8378, 0.6306, 0.8339, 0.05774, 0.8507, 0.05997, 0.8639, 0.08516, 0.8462, 0.09794, 0.8462, 0.09794, 0.8639, 0.08516, 0.8829, 0.1052, 0.8806, 0.1219, 0.8378, 0.6306, 0.8201, 0.6178, 0.8545, 0.5938, 0.8568, 0.6105, 0.8977, 0.6336, 0.8904, 0.6641, 0.8622, 0.6475, 0.8799, 0.617, 0.8904, 0.6641, 0.8667, 0.6897, 0.839, 0.6787, 0.8622, 0.6475, 0.8622, 0.6475, 0.839, 0.6787, 0.8246, 0.6557, 0.8378, 0.6306, 0.8799, 0.617, 0.8622, 0.6475, 0.8378, 0.6306, 0.8568, 0.6105, 0.8928, 0.02605, 0.9165, 0.05157, 0.8883, 0.06818, 0.8651, 0.03701, 0.9165, 0.05157, 0.9238, 0.08208, 0.906, 0.09876, 0.8883, 0.06818, 0.8883, 0.06818, 0.906, 0.09876, 0.8829, 0.1052, 0.8639, 0.08516, 0.8651, 0.03701, 0.8883, 0.06818, 0.8639, 0.08516, 0.8507, 0.05997, 0.412, 0.6665, 0.3913, 0.6637, 0.4062, 0.6222, 0.4295, 0.6384, 0.6777, 0.6723, 0.6983, 0.6696, 0.7158, 0.6977, 0.6925, 0.7139, 0.6925, 0.7139, 0.7158, 0.6977, 0.7375, 0.7243, 0.7263, 0.7423, 0.4295, 0.6384, 0.4062, 0.6222, 0.44, 0.5938, 0.4512, 0.6118, 0.4828, 0.6143, 0.5006, 0.6004, 0.5203, 0.6504, 0.4925, 0.6562, 0.7869, 0.7357, 0.7691, 0.7217, 0.7788, 0.6799, 0.8066, 0.6857, 0.8066, 0.6857, 0.7788, 0.6799, 0.7876, 0.6425, 0.8066, 0.6338, 0.4925, 0.6562, 0.5203, 0.6504, 0.5203, 0.7022, 0.5013, 0.6935, 0.5013, 0.6935, 0.5203, 0.7022, 0.4923, 0.7368, 0.4795, 0.7139, 0.8066, 0.6338, 0.7876, 0.6425, 0.7659, 0.6221, 0.7786, 0.5993, 0.7786, 0.5993, 0.7659, 0.6221, 0.7377, 0.6142, 0.7348, 0.5938, 0.4795, 0.7139, 0.4923, 0.7368, 0.4485, 0.7423, 0.4513, 0.7219, 0.4513, 0.7219, 0.4485, 0.7423, 0.4064, 0.7129, 0.4281, 0.6973, 0.7348, 0.5938, 0.7377, 0.6142, 0.7144, 0.6388, 0.6927, 0.6231, 0.6927, 0.6231, 0.7144, 0.6388, 0.6983, 0.6696, 0.6777, 0.6723, 0.4281, 0.6973, 0.4064, 0.7129, 0.3913, 0.6637, 0.412, 0.6665, 0.4634, 0.625, 0.4925, 0.6562, 0.4579, 0.6765, 0.4295, 0.6384, 0.4925, 0.6562, 0.5013, 0.6935, 0.4795, 0.7139, 0.4579, 0.6765, 0.4579, 0.6765, 0.4795, 0.7139, 0.4513, 0.7219, 0.4281, 0.6973, 0.4295, 0.6384, 0.4579, 0.6765, 0.4281, 0.6973, 0.412, 0.6665, 0.7876, 0.6425, 0.7788, 0.6799, 0.7442, 0.6596, 0.7659, 0.6221, 0.7788, 0.6799, 0.7497, 0.7111, 0.7158, 0.6977, 0.7442, 0.6596, 0.7442, 0.6596, 0.7158, 0.6977, 0.6983, 0.6696, 0.7144, 0.6388, 0.7659, 0.6221, 0.7442, 0.6596, 0.7144, 0.6388, 0.7377, 0.6142, 0.08699, 0.8473, 0.0945, 0.8307, 0.1265, 0.8511, 0.1085, 0.8676, 0.7716, 0.8401, 0.7641, 0.8235, 0.7856, 0.8033, 0.8036, 0.8197, 0.8036, 0.7697, 0.7856, 0.7862, 0.7641, 0.7659, 0.7716, 0.7493, 0.1085, 0.8847, 0.1265, 0.9011, 0.0945, 0.9215, 0.08698, 0.9049, 0.08698, 0.9049, 0.0945, 0.9215, 0.05162, 0.9274, 0.05459, 0.9057, 0.7716, 0.7493, 0.7641, 0.7659, 0.7317, 0.7651, 0.7287, 0.7435, 0.7287, 0.7435, 0.7317, 0.7651, 0.7045, 0.7718, 0.6912, 0.7616, 0.05459, 0.9057, 0.05162, 0.9274, 0.01416, 0.9093, 0.02741, 0.8991, 0.02741, 0.8991, 0.01416, 0.9093, 0.0005841, 0.8761, 0.02166, 0.8761, 0.6912, 0.7616, 0.7045, 0.7718, 0.6987, 0.7947, 0.6777, 0.7947, 0.6777, 0.7947, 0.6987, 0.7947, 0.7045, 0.8177, 0.6912, 0.8279, 0.02166, 0.8761, 0.0005841, 0.8761, 0.01416, 0.843, 0.02741, 0.8532, 0.02741, 0.8532, 0.01416, 0.843, 0.05163, 0.8249, 0.05459, 0.8465, 0.6912, 0.8279, 0.7045, 0.8177, 0.7317, 0.8243, 0.7287, 0.846, 0.7287, 0.846, 0.7317, 0.8243, 0.7641, 0.8235, 0.7716, 0.8401, 0.05459, 0.8465, 0.05163, 0.8249, 0.0945, 0.8307, 0.08699, 0.8473, 0.08698, 0.9049, 0.05459, 0.9057, 0.05627, 0.8761, 0.09496, 0.8761, 0.05459, 0.9057, 0.02741, 0.8991, 0.02166, 0.8761, 0.05627, 0.8761, 0.05627, 0.8761, 0.02166, 0.8761, 0.02741, 0.8532, 0.05459, 0.8465, 0.09496, 0.8761, 0.05627, 0.8761, 0.05459, 0.8465, 0.08699, 0.8473, 0.7045, 0.7718, 0.7317, 0.7651, 0.7333, 0.7947, 0.6987, 0.7947, 0.7317, 0.7651, 0.7641, 0.7659, 0.772, 0.7947, 0.7333, 0.7947, 0.7333, 0.7947, 0.772, 0.7947, 0.7641, 0.8235, 0.7317, 0.8243, 0.6987, 0.7947, 0.7333, 0.7947, 0.7317, 0.8243, 0.7045, 0.8177, 0.1452, 0.2262, 0.1577, 0.1984, 0.2113, 0.2325, 0.1812, 0.26, 0.3574, 0.1623, 0.3448, 0.1346, 0.3808, 0.1007, 0.411, 0.1283, 0.411, 0.04453, 0.3808, 0.07204, 0.3448, 0.03817, 0.3574, 0.01044, 0.1812, 0.2887, 0.2113, 0.3162, 0.1578, 0.3503, 0.1452, 0.3226, 0.1452, 0.3226, 0.1578, 0.3503, 0.08601, 0.3602, 0.09097, 0.3239, 0.3574, 0.01044, 0.3448, 0.03817, 0.2906, 0.03683, 0.2856, 0.0005841, 0.2856, 0.0005841, 0.2906, 0.03683, 0.2451, 0.04799, 0.2229, 0.03091, 0.09097, 0.3239, 0.08601, 0.3602, 0.02331, 0.3299, 0.04548, 0.3128, 0.04548, 0.3128, 0.02331, 0.3299, 0.0005841, 0.2744, 0.03585, 0.2744, 0.2229, 0.03091, 0.2451, 0.04799, 0.2355, 0.08639, 0.2002, 0.08638, 0.2002, 0.08638, 0.2355, 0.08639, 0.2451, 0.1248, 0.2229, 0.1419, 0.03585, 0.2744, 0.0005841, 0.2744, 0.0233, 0.2189, 0.04548, 0.236, 0.04548, 0.236, 0.0233, 0.2189, 0.086, 0.1886, 0.09096, 0.2248, 0.2229, 0.1419, 0.2451, 0.1248, 0.2906, 0.1359, 0.2856, 0.1722, 0.2856, 0.1722, 0.2906, 0.1359, 0.3448, 0.1346, 0.3574, 0.1623, 0.09096, 0.2248, 0.086, 0.1886, 0.1577, 0.1984, 0.1452, 0.2262, 0.1452, 0.3226, 0.09097, 0.3239, 0.09378, 0.2744, 0.1585, 0.2744, 0.09097, 0.3239, 0.04548, 0.3128, 0.03585, 0.2744, 0.09378, 0.2744, 0.09378, 0.2744, 0.03585, 0.2744, 0.04548, 0.236, 0.09096, 0.2248, 0.1585, 0.2744, 0.09378, 0.2744, 0.09096, 0.2248, 0.1452, 0.2262, 0.2451, 0.04799, 0.2906, 0.03683, 0.2934, 0.08639, 0.2355, 0.08639, 0.2906, 0.03683, 0.3448, 0.03817, 0.3582, 0.08639, 0.2934, 0.08639, 0.2934, 0.08639, 0.3582, 0.08639, 0.3448, 0.1346, 0.2906, 0.1359, 0.2355, 0.08639, 0.2934, 0.08639, 0.2906, 0.1359, 0.2451, 0.1248, 0.1069, 0.7251, 0.1162, 0.7047, 0.1556, 0.7298, 0.1334, 0.75, 0.6371, 0.7128, 0.6278, 0.6924, 0.6543, 0.6675, 0.6765, 0.6877, 0.6765, 0.6261, 0.6543, 0.6463, 0.6278, 0.6214, 0.6371, 0.601, 0.1334, 0.7711, 0.1556, 0.7914, 0.1162, 0.8164, 0.1069, 0.796, 0.1069, 0.796, 0.1162, 0.8164, 0.06341, 0.8237, 0.06706, 0.797, 0.6371, 0.601, 0.6278, 0.6214, 0.588, 0.6204, 0.5843, 0.5938, 0.5843, 0.5938, 0.588, 0.6204, 0.5545, 0.6287, 0.5382, 0.6161, 0.06706, 0.797, 0.06341, 0.8237, 0.0173, 0.8014, 0.0336, 0.7888, 0.0336, 0.7888, 0.0173, 0.8014, 0.0005841, 0.7606, 0.02652, 0.7606, 0.5382, 0.6161, 0.5545, 0.6287, 0.5474, 0.6569, 0.5215, 0.6569, 0.5215, 0.6569, 0.5474, 0.6569, 0.5545, 0.6851, 0.5382, 0.6977, 0.02652, 0.7606, 0.0005841, 0.7606, 0.01729, 0.7198, 0.0336, 0.7323, 0.0336, 0.7323, 0.01729, 0.7198, 0.0634, 0.6975, 0.06705, 0.7241, 0.5382, 0.6977, 0.5545, 0.6851, 0.588, 0.6933, 0.5843, 0.72, 0.5843, 0.72, 0.588, 0.6933, 0.6278, 0.6924, 0.6371, 0.7128, 0.06705, 0.7241, 0.0634, 0.6975, 0.1162, 0.7047, 0.1069, 0.7251, 0.1069, 0.796, 0.06706, 0.797, 0.06912, 0.7606, 0.1167, 0.7606, 0.06706, 0.797, 0.0336, 0.7888, 0.02652, 0.7606, 0.06912, 0.7606, 0.06912, 0.7606, 0.02652, 0.7606, 0.0336, 0.7323, 0.06705, 0.7241, 0.1167, 0.7606, 0.06912, 0.7606, 0.06705, 0.7241, 0.1069, 0.7251, 0.5545, 0.6287, 0.588, 0.6204, 0.59, 0.6569, 0.5474, 0.6569, 0.588, 0.6204, 0.6278, 0.6214, 0.6376, 0.6569, 0.59, 0.6569, 0.59, 0.6569, 0.6376, 0.6569, 0.6278, 0.6924, 0.588, 0.6933, 0.5474, 0.6569, 0.59, 0.6569, 0.588, 0.6933, 0.5545, 0.6851, 0.711, 0.09119, 0.7279, 0.113, 0.6791, 0.1348, 0.6694, 0.1019, 0.3646, 0.6015, 0.3476, 0.6233, 0.3061, 0.6126, 0.3157, 0.5797, 0.3157, 0.5797, 0.3061, 0.6126, 0.2709, 0.5982, 0.2642, 0.5743, 0.6694, 0.1019, 0.6791, 0.1348, 0.6275, 0.1402, 0.6343, 0.1164, 0.6343, 0.1164, 0.6275, 0.1402, 0.5882, 0.1176, 0.6139, 0.09739, 0.2642, 0.5743, 0.2709, 0.5982, 0.2506, 0.6171, 0.2249, 0.5969, 0.2249, 0.5969, 0.2506, 0.6171, 0.2369, 0.6405, 0.2125, 0.6406, 0.6139, 0.09739, 0.5882, 0.1176, 0.5758, 0.07398, 0.6002, 0.07401, 0.6002, 0.07401, 0.5758, 0.07398, 0.5968, 0.02675, 0.6201, 0.04812, 0.2125, 0.6406, 0.2369, 0.6405, 0.2568, 0.6664, 0.2334, 0.6878, 0.2334, 0.6878, 0.2568, 0.6664, 0.2827, 0.689, 0.2784, 0.714, 0.6201, 0.04812, 0.5968, 0.02675, 0.6418, 0.0005841, 0.646, 0.02557, 0.646, 0.02557, 0.6418, 0.0005841, 0.6877, 0.002989, 0.6765, 0.03774, 0.2784, 0.714, 0.2827, 0.689, 0.3132, 0.6768, 0.3243, 0.7115, 0.3243, 0.7115, 0.3132, 0.6768, 0.3478, 0.6654, 0.3646, 0.6878, 0.6765, 0.03774, 0.6877, 0.002989, 0.7279, 0.02674, 0.7111, 0.04917, 0.6343, 0.1164, 0.6139, 0.09739, 0.6447, 0.07208, 0.6694, 0.1019, 0.6139, 0.09739, 0.6002, 0.07401, 0.6201, 0.04812, 0.6447, 0.07208, 0.6447, 0.07208, 0.6201, 0.04812, 0.646, 0.02557, 0.6765, 0.03774, 0.6694, 0.1019, 0.6447, 0.07208, 0.6765, 0.03774, 0.6956, 0.06814, 0.2369, 0.6405, 0.2506, 0.6171, 0.2814, 0.6425, 0.2568, 0.6664, 0.2506, 0.6171, 0.2709, 0.5982, 0.3061, 0.6126, 0.2814, 0.6425, 0.2814, 0.6425, 0.3061, 0.6126, 0.3323, 0.6464, 0.3132, 0.6768, 0.2568, 0.6664, 0.2814, 0.6425, 0.3132, 0.6768, 0.2827, 0.689, 0.911, 0.4769, 0.9018, 0.4915, 0.8742, 0.4683, 0.8932, 0.4551, 0.8445, 0.7435, 0.8537, 0.7581, 0.8359, 0.7799, 0.8169, 0.7666, 0.8169, 0.7666, 0.8359, 0.7799, 0.8216, 0.8028, 0.8048, 0.8006, 0.8932, 0.4551, 0.8742, 0.4683, 0.8621, 0.4344, 0.8789, 0.4321, 0.8789, 0.4321, 0.8621, 0.4344, 0.8743, 0.3942, 0.8921, 0.407, 0.8048, 0.8006, 0.8216, 0.8028, 0.8348, 0.828, 0.817, 0.8408, 0.817, 0.8408, 0.8348, 0.828, 0.8538, 0.8481, 0.8514, 0.8648, 0.8921, 0.407, 0.8743, 0.3942, 0.9087, 0.3702, 0.9111, 0.3869, 0.9111, 0.3869, 0.9087, 0.3702, 0.9446, 0.3747, 0.9341, 0.3934, 0.8514, 0.8648, 0.8538, 0.8481, 0.8768, 0.8416, 0.8873, 0.8603, 0.8873, 0.8603, 0.8768, 0.8416, 0.8946, 0.825, 0.9102, 0.8321, 0.9341, 0.3934, 0.9446, 0.3747, 0.9674, 0.4029, 0.9519, 0.41, 0.9519, 0.41, 0.9674, 0.4029, 0.9674, 0.4453, 0.9447, 0.4406, 0.9102, 0.8321, 0.8946, 0.825, 0.8874, 0.7944, 0.9102, 0.7897, 0.9102, 0.7897, 0.8874, 0.7944, 0.8795, 0.7602, 0.894, 0.7488, 0.9447, 0.4406, 0.9674, 0.4453, 0.9513, 0.4862, 0.9368, 0.4748, 0.8789, 0.4321, 0.8921, 0.407, 0.9165, 0.4239, 0.8932, 0.4551, 0.8921, 0.407, 0.9111, 0.3869, 0.9341, 0.3934, 0.9165, 0.4239, 0.9165, 0.4239, 0.9341, 0.3934, 0.9519, 0.41, 0.9447, 0.4406, 0.8932, 0.4551, 0.9165, 0.4239, 0.9447, 0.4406, 0.9209, 0.4661, 0.8538, 0.8481, 0.8348, 0.828, 0.8592, 0.811, 0.8768, 0.8416, 0.8348, 0.828, 0.8216, 0.8028, 0.8359, 0.7799, 0.8592, 0.811, 0.8592, 0.811, 0.8359, 0.7799, 0.8637, 0.7689, 0.8874, 0.7944, 0.8768, 0.8416, 0.8592, 0.811, 0.8874, 0.7944, 0.8946, 0.825, 0.8946, 0.9475, 0.9102, 0.9546, 0.8873, 0.9828, 0.8768, 0.9641, 0.9721, 0.2213, 0.9566, 0.2284, 0.9388, 0.2117, 0.9492, 0.1931, 0.9492, 0.1931, 0.9388, 0.2117, 0.9158, 0.2053, 0.9134, 0.1886, 0.8768, 0.9641, 0.8873, 0.9828, 0.8514, 0.9873, 0.8538, 0.9706, 0.8538, 0.9706, 0.8514, 0.9873, 0.817, 0.9633, 0.8348, 0.9505, 0.9134, 0.1886, 0.9158, 0.2053, 0.8968, 0.2253, 0.879, 0.2126, 0.879, 0.2126, 0.8968, 0.2253, 0.8836, 0.2505, 0.8667, 0.2528, 0.8348, 0.9505, 0.817, 0.9633, 0.8048, 0.9231, 0.8216, 0.9254, 0.8216, 0.9254, 0.8048, 0.9231, 0.8169, 0.8892, 0.8359, 0.9024, 0.8667, 0.2528, 0.8836, 0.2505, 0.8979, 0.2735, 0.8789, 0.2867, 0.8789, 0.2867, 0.8979, 0.2735, 0.9157, 0.2952, 0.9065, 0.3099, 0.8359, 0.9024, 0.8169, 0.8892, 0.8445, 0.866, 0.8537, 0.8806, 0.8795, 0.8827, 0.894, 0.8713, 0.9102, 0.9122, 0.8874, 0.9169, 0.956, 0.3045, 0.9415, 0.2931, 0.9494, 0.2589, 0.9721, 0.2637, 0.9721, 0.2637, 0.9494, 0.2589, 0.9566, 0.2284, 0.9721, 0.2213, 0.8874, 0.9169, 0.9102, 0.9122, 0.9102, 0.9546, 0.8946, 0.9475, 0.8538, 0.9706, 0.8348, 0.9505, 0.8592, 0.9336, 0.8768, 0.9641, 0.8348, 0.9505, 0.8216, 0.9254, 0.8359, 0.9024, 0.8592, 0.9336, 0.8592, 0.9336, 0.8359, 0.9024, 0.8637, 0.8914, 0.8874, 0.9169, 0.8768, 0.9641, 0.8592, 0.9336, 0.8874, 0.9169, 0.8946, 0.9475, 0.8836, 0.2505, 0.8968, 0.2253, 0.9212, 0.2423, 0.8979, 0.2735, 0.8968, 0.2253, 0.9158, 0.2053, 0.9388, 0.2117, 0.9212, 0.2423, 0.9212, 0.2423, 0.9388, 0.2117, 0.9566, 0.2284, 0.9494, 0.2589, 0.8979, 0.2735, 0.9212, 0.2423, 0.9494, 0.2589, 0.9256, 0.2844, 0.7854, 0.2253, 0.7727, 0.2123, 0.8039, 0.1886, 0.8075, 0.2138, 0.2231, 0.8543, 0.2358, 0.8412, 0.2579, 0.8528, 0.2543, 0.8779, 0.2543, 0.8779, 0.2579, 0.8528, 0.2823, 0.8478, 0.2909, 0.8639, 0.8075, 0.2138, 0.8039, 0.1886, 0.8405, 0.2027, 0.8319, 0.2187, 0.8319, 0.2187, 0.8405, 0.2027, 0.8656, 0.2515, 0.8443, 0.2563, 0.2909, 0.8639, 0.2823, 0.8478, 0.2947, 0.8103, 0.316, 0.815, 0.316, 0.815, 0.2947, 0.8103, 0.2988, 0.7659, 0.316, 0.7574, 0.8443, 0.2563, 0.8656, 0.2515, 0.8656, 0.3091, 0.8484, 0.3006, 0.8484, 0.3006, 0.8656, 0.3091, 0.8484, 0.3452, 0.83, 0.324, 0.316, 0.7574, 0.2988, 0.7659, 0.2804, 0.7425, 0.2988, 0.7213, 0.255, 0.7151, 0.2668, 0.7406, 0.2426, 0.7579, 0.2285, 0.745, 0.8164, 0.3259, 0.8046, 0.3514, 0.7781, 0.3215, 0.7922, 0.3086, 0.7922, 0.3086, 0.7781, 0.3215, 0.7621, 0.2661, 0.7838, 0.2648, 0.2285, 0.745, 0.2426, 0.7579, 0.2342, 0.8017, 0.2125, 0.8004, 0.2125, 0.8004, 0.2342, 0.8017, 0.2358, 0.8412, 0.2231, 0.8543, 0.7838, 0.2648, 0.7621, 0.2661, 0.7727, 0.2123, 0.7854, 0.2253, 0.8319, 0.2187, 0.8443, 0.2563, 0.8142, 0.2616, 0.8075, 0.2138, 0.8443, 0.2563, 0.8484, 0.3006, 0.8218, 0.3148, 0.8142, 0.2616, 0.8142, 0.2616, 0.8218, 0.3148, 0.7922, 0.3086, 0.7838, 0.2648, 0.8075, 0.2138, 0.8142, 0.2616, 0.7838, 0.2648, 0.7854, 0.2253, 0.2988, 0.7659, 0.2947, 0.8103, 0.2646, 0.8049, 0.2722, 0.7517, 0.2947, 0.8103, 0.2823, 0.8478, 0.2579, 0.8528, 0.2646, 0.8049, 0.2646, 0.8049, 0.2579, 0.8528, 0.2358, 0.8412, 0.2342, 0.8017, 0.2722, 0.7517, 0.2646, 0.8049, 0.2342, 0.8017, 0.2426, 0.7579, 0.8849, 0.5559, 0.8736, 0.5646, 0.8621, 0.5364, 0.88, 0.5364, 0.2241, 0.8946, 0.2354, 0.9033, 0.2305, 0.9228, 0.2125, 0.9228, 0.2125, 0.9228, 0.2305, 0.9228, 0.2354, 0.9423, 0.2241, 0.951, 0.88, 0.5364, 0.8621, 0.5364, 0.8736, 0.5081, 0.8849, 0.5168, 0.8849, 0.5168, 0.8736, 0.5081, 0.9055, 0.4927, 0.9081, 0.5112, 0.2241, 0.951, 0.2354, 0.9423, 0.2585, 0.948, 0.256, 0.9665, 0.256, 0.9665, 0.2585, 0.948, 0.2861, 0.9473, 0.2925, 0.9615, 0.9081, 0.5112, 0.9055, 0.4927, 0.9421, 0.4977, 0.9357, 0.5118, 0.9357, 0.5118, 0.9421, 0.4977, 0.9693, 0.5151, 0.954, 0.5291, 0.2925, 0.9615, 0.2861, 0.9473, 0.3044, 0.9301, 0.3198, 0.9441, 0.3198, 0.9015, 0.3044, 0.9155, 0.2861, 0.8983, 0.2925, 0.8841, 0.954, 0.5437, 0.9693, 0.5577, 0.9421, 0.5751, 0.9357, 0.5609, 0.9357, 0.5609, 0.9421, 0.5751, 0.9055, 0.5801, 0.9081, 0.5616, 0.2925, 0.8841, 0.2861, 0.8983, 0.2585, 0.8976, 0.256, 0.8791, 0.256, 0.8791, 0.2585, 0.8976, 0.2354, 0.9033, 0.2241, 0.8946, 0.9081, 0.5616, 0.9055, 0.5801, 0.8736, 0.5646, 0.8849, 0.5559, 0.8849, 0.5168, 0.9081, 0.5112, 0.9095, 0.5364, 0.88, 0.5364, 0.9081, 0.5112, 0.9357, 0.5118, 0.9425, 0.5364, 0.9095, 0.5364, 0.9095, 0.5364, 0.9425, 0.5364, 0.9357, 0.5609, 0.9081, 0.5616, 0.88, 0.5364, 0.9095, 0.5364, 0.9081, 0.5616, 0.8849, 0.5559, 0.2861, 0.9473, 0.2585, 0.948, 0.26, 0.9228, 0.2929, 0.9228, 0.2585, 0.948, 0.2354, 0.9423, 0.2305, 0.9228, 0.26, 0.9228, 0.26, 0.9228, 0.2305, 0.9228, 0.2354, 0.9033, 0.2585, 0.8976, 0.2929, 0.9228, 0.26, 0.9228, 0.2585, 0.8976, 0.2861, 0.8983, 0.6113, 0.9596, 0.6269, 0.9667, 0.604, 0.9949, 0.5936, 0.9763, 0.783, 0.8799, 0.7675, 0.887, 0.7497, 0.8703, 0.7602, 0.8517, 0.7602, 0.8517, 0.7497, 0.8703, 0.7267, 0.8639, 0.7243, 0.8472, 0.5936, 0.9763, 0.604, 0.9949, 0.5682, 0.9994, 0.5705, 0.9827, 0.5705, 0.9827, 0.5682, 0.9994, 0.5338, 0.9754, 0.5515, 0.9627, 0.7243, 0.8472, 0.7267, 0.8639, 0.7077, 0.8839, 0.6899, 0.8711, 0.6899, 0.8711, 0.7077, 0.8839, 0.6945, 0.9091, 0.6777, 0.9114, 0.5515, 0.9627, 0.5338, 0.9754, 0.5215, 0.9352, 0.5383, 0.9375, 0.5383, 0.9375, 0.5215, 0.9352, 0.5336, 0.9013, 0.5527, 0.9145, 0.6777, 0.9114, 0.6945, 0.9091, 0.7088, 0.9321, 0.6898, 0.9453, 0.6898, 0.9453, 0.7088, 0.9321, 0.7266, 0.9538, 0.7174, 0.9685, 0.5527, 0.9145, 0.5336, 0.9013, 0.5613, 0.8781, 0.5704, 0.8928, 0.5962, 0.8949, 0.6107, 0.8835, 0.6269, 0.9243, 0.6041, 0.9291, 0.7669, 0.9631, 0.7524, 0.9517, 0.7603, 0.9175, 0.783, 0.9223, 0.783, 0.9223, 0.7603, 0.9175, 0.7675, 0.887, 0.783, 0.8799, 0.6041, 0.9291, 0.6269, 0.9243, 0.6269, 0.9667, 0.6113, 0.9596, 0.5705, 0.9827, 0.5515, 0.9627, 0.5759, 0.9457, 0.5936, 0.9763, 0.5515, 0.9627, 0.5383, 0.9375, 0.5527, 0.9145, 0.5759, 0.9457, 0.5759, 0.9457, 0.5527, 0.9145, 0.5804, 0.9035, 0.6041, 0.9291, 0.5936, 0.9763, 0.5759, 0.9457, 0.6041, 0.9291, 0.6113, 0.9596, 0.6945, 0.9091, 0.7077, 0.8839, 0.7321, 0.9009, 0.7088, 0.9321, 0.7077, 0.8839, 0.7267, 0.8639, 0.7497, 0.8703, 0.7321, 0.9009, 0.7321, 0.9009, 0.7497, 0.8703, 0.7675, 0.887, 0.7603, 0.9175, 0.7088, 0.9321, 0.7321, 0.9009, 0.7603, 0.9175, 0.7365, 0.943])
me_plane.materials.append(mat_material_001)
me_plane.use_remesh_preserve_volume = False
me_plane.use_remesh_preserve_attributes = False
me_plane.use_mirror_vertex_groups = False
me_plane.update()
me_plane_001 = bpy.data.meshes.new('Plane.001')
me_plane_001.from_pydata([(3.326, -6.118, 0.1095), (5.393, -5.188, 0.1095), (6.082, -3.115, 0.1095), (7.192, -1.891, 0.1095), (7.425, 1.278, 0.1095), (6.452, 3.842, 0.1095), (6.232, 5.668, 0.1095), (4.017, 6.46, 0.1095), (1.577, 7.215, 0.1095), (-0.7489, 6.587, 0.1095), (-3.346, 6.976, 0.1095), (-4.295, 4.842, 0.1095), (-6.191, 4.137, 0.1095), (-6.787, 1.999, 0.1095), (-7.125, -0.9719, 0.1095), (-6.666, -3.426, 0.1095), (-5.038, -6.012, 0.1095), (-2.768, -6.867, 0.1095), (-0.143, -6.919, 0.1095), (2.558, -6.974, 0.1095), (-1.988, -3.12, 0.1095), (-1.245, -3.8, 0.1095), (0.1513, -3.281, 0.1095), (1.546, -3.353, 0.1095), (2.206, -1.273, 0.1095), (2.901, -0.7378, 0.1095), (2.419, 1.261, 0.1095), (2.508, 2.279, 0.1095), (1.237, 3.673, 0.1095), (-0.1108, 3.023, 0.1095), (-1.225, 3.08, 0.1095), (-2.683, 1.595, 0.1095), (-2.676, 0.7644, 0.1095), (-3.968, -0.6776, 0.1095), (-3.482, -1.833, 0.1095), (-3.028, -3.003, 0.1095)], [], [(5, 6, 7, 8, 9, 10, 11, 12, 13, 14, 33, 32, 31, 30, 29, 28, 27, 26, 25, 3, 4), (3, 25, 24, 23, 22, 21, 20, 35, 34, 33, 14, 15, 16, 17, 18, 19, 0, 1, 2), (34, 35, 20, 21, 22, 23, 24, 25, 26, 27, 28, 29, 30, 31, 32, 33)])
_uv = me_plane_001.uv_layers.new(name='UVMap')
_uv.uv.foreach_set('vector', [0.9086, 0.7548, 0.8942, 0.8743, 0.7493, 0.9261, 0.5897, 0.9755, 0.4375, 0.9345, 0.2675, 0.9599, 0.2055, 0.8203, 0.08144, 0.7741, 0.04242, 0.6343, 0.07584, 0.4399, 0.2392, 0.4591, 0.318, 0.5535, 0.3163, 0.6078, 0.4089, 0.705, 0.4814, 0.7013, 0.5688, 0.7438, 0.652, 0.6526, 0.6464, 0.586, 0.6778, 0.4552, 0.957, 0.3798, 0.9723, 0.5871, 0.957, 0.3798, 0.6778, 0.4552, 0.6327, 0.4202, 0.5892, 0.2841, 0.4987, 0.2888, 0.4078, 0.2549, 0.3606, 0.2994, 0.2939, 0.307, 0.2678, 0.3835, 0.2392, 0.4591, 0.07584, 0.4399, 0.05035, 0.2793, 0.1568, 0.1101, 0.3053, 0.05421, 0.4771, 0.05078, 0.6538, 0.04724, 0.704, 0.1032, 0.8393, 0.164, 0.8844, 0.2997, 0.2678, 0.3835, 0.2939, 0.307, 0.3606, 0.2994, 0.4078, 0.2549, 0.4987, 0.2888, 0.5892, 0.2841, 0.6327, 0.4202, 0.6778, 0.4552, 0.6464, 0.586, 0.652, 0.6526, 0.5688, 0.7438, 0.4814, 0.7013, 0.4089, 0.705, 0.3163, 0.6078, 0.318, 0.5535, 0.2392, 0.4591])
me_plane_001.materials.append(mat_material_002)
me_plane_001.use_remesh_preserve_volume = False
me_plane_001.use_remesh_preserve_attributes = False
me_plane_001.use_mirror_vertex_groups = False
me_plane_001.update()

# ---- objects
ob_campfire = bpy.data.objects.new('Campfire', me_plane)
ob_groud = bpy.data.objects.new('Groud', me_plane_001)

# ---- transforms, parenting, visibility, modifiers, constraints
ob_campfire.location = (0.0, 0.0, 0.0)
ob_campfire.lineart.crease_threshold = 0.0
ob_groud.location = (-0.2556, -0.3845, 0.0)
ob_groud.scale = (1.164, 1.164, 1.164)
ob_groud.lineart.crease_threshold = 0.0

# ---- collection membership
col_collection.objects.link(ob_campfire)
col_collection.objects.link(ob_groud)

# ---- scene / render settings (as saved in the file)
scene.frame_start = 1; scene.frame_end = 250; scene.frame_set(1)
scene.render.engine = 'CYCLES'
scene.cycles.use_denoising = False
scene.cycles.samples = 128
scene.cycles.sampling_pattern = 'TABULATED_SOBOL'
scene.cycles.use_adaptive_sampling = False
scene.cycles.use_light_tree = False
scene.cycles.bake_type = 'AO'
scene.view_settings.view_transform = 'Filmic'
bpy.context.view_layer.update()

# ---- added for rendering (the .blend has no active camera and no usable light): camera, sun
cam_auto = bpy.data.cameras.new('AutoCamera')
cam_auto.lens = 50.0
cam_auto.sensor_width = 36.0
cam_auto.clip_end = 1000.0
ob_auto_camera = bpy.data.objects.new('AutoCamera', cam_auto)
scene.collection.objects.link(ob_auto_camera)
ob_auto_camera.location = (22.2684, -27.0629, 19.3034)
ob_auto_camera.rotation_euler = (1.09748, -7.21219e-08, 0.694738)
scene.camera = ob_auto_camera
light_auto_sun = bpy.data.lights.new('AutoSun', 'SUN')
light_auto_sun.energy = 3.0
light_auto_sun.angle = 0.0523599
ob_auto_sun = bpy.data.objects.new('AutoSun', light_auto_sun)
scene.collection.objects.link(ob_auto_sun)
ob_auto_sun.rotation_euler = (0.872665, 0.174533, 0.523599)
bpy.context.view_layer.update()
